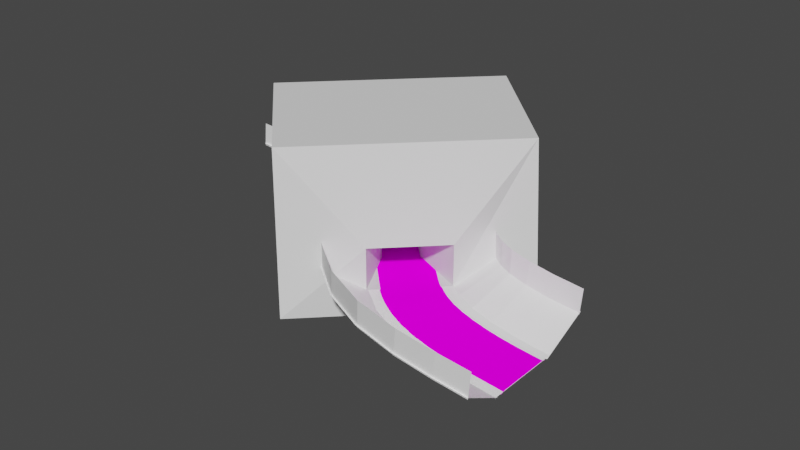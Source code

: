 # Source: split-tunnel.blend  (saved by Blender 3.4.6; exported with 4.5.12 LTS)
import bpy
from mathutils import Matrix  # noqa: F401  (used for matrix-valued properties, if any)

bpy.ops.wm.read_factory_settings(use_empty=True)
scene = bpy.context.scene
scene.name = 'Scene'

# ---- collections
col_grassground = bpy.data.collections.new('GrassGround'); scene.collection.children.link(col_grassground)

# ---- images (referenced by path relative to the original .blend; pixels are not part of the script)
import os
ASSET_DIR = os.environ.get("B2B_ASSET_DIR", "")  # directory of the original .blend (textures are referenced by path, not embedded)
HERE = os.path.dirname(os.path.abspath(__file__))  # packed textures are extracted next to this script under _unpacked/

def load_image(name, relpath, width, height, colorspace="sRGB"):
    """Load a texture the original file referenced (path relative to the .blend, or extracted next to this script)."""
    p = next((c for c in (os.path.join(HERE, relpath), os.path.join(ASSET_DIR, relpath)) if relpath and os.path.exists(c)), "")
    if p:
        img = bpy.data.images.load(p, check_existing=True)
        img.name = name
    else:  # same state as the original file: an image datablock whose file is absent (Cycles renders it pink)
        img = bpy.data.images.new(name, width, height)
        img.source = "FILE"
        img.filepath = "//" + (relpath or name)
    img.colorspace_settings.name = colorspace
    return img
img_road_texture_png_004 = load_image('road-texture.png.004', 'road-texture.png', 1024, 1024, 'sRGB')

# ---- materials (node trees are filled in below, after node groups)
mat_roadmaterial_005 = bpy.data.materials.new('RoadMaterial.005')
mat_roadmaterial_005.use_transparent_shadow = False
mat_slant = bpy.data.materials.new('Slant')
mat_slant.use_transparent_shadow = False
mat_grass = bpy.data.materials.new('Grass')
mat_grass.use_transparent_shadow = False

# ---- material node trees
mat_roadmaterial_005.use_nodes = True; mat_roadmaterial_005.node_tree.nodes.clear()
_N = mat_roadmaterial_005.node_tree.nodes; _L = mat_roadmaterial_005.node_tree.links
n0 = _N.new('ShaderNodeOutputMaterial'); n0.name = 'Material Output'; n0.location = (300, 300)
n1 = _N.new('ShaderNodeBsdfDiffuse'); n1.name = 'Diffuse BSDF'; n1.location = (10, 300)
n1.inputs[1].default_value = 0.5
n2 = _N.new('ShaderNodeTexImage'); n2.name = 'Image Texture'; n2.location = (-280, 260)
n2.image = img_road_texture_png_004
_L.new(n1.outputs[0], n0.inputs[0])
_L.new(n2.outputs[0], n1.inputs[0])
n0.is_active_output = True
mat_slant.use_nodes = True; mat_slant.node_tree.nodes.clear()
_N = mat_slant.node_tree.nodes; _L = mat_slant.node_tree.links
n0 = _N.new('ShaderNodeBsdfPrincipled'); n0.name = 'Principled BSDF'; n0.location = (10, 300)
n0.distribution = 'GGX'
n0.subsurface_method = 'BURLEY'
n0.inputs[0].default_value = (1.0, 1.0, 1.0, 1.0)
n0.inputs[3].default_value = 1.45
n0.inputs[27].default_value = (0.0, 0.0, 0.0, 1.0)
n0.inputs[28].default_value = 1.0
n1 = _N.new('ShaderNodeOutputMaterial'); n1.name = 'Material Output'; n1.location = (300, 300)
_L.new(n0.outputs[0], n1.inputs[0])
n1.is_active_output = True
mat_grass.use_nodes = True; mat_grass.node_tree.nodes.clear()
_N = mat_grass.node_tree.nodes; _L = mat_grass.node_tree.links
n0 = _N.new('ShaderNodeOutputMaterial'); n0.name = 'Material Output'; n0.location = (300, 300)
n1 = _N.new('ShaderNodeBsdfDiffuse'); n1.name = 'Diffuse BSDF'; n1.location = (100, 300)
n2 = _N.new('ShaderNodeBrightContrast'); n2.name = 'Bright/Contrast'; n2.location = (-190, 280)
_L.new(n1.outputs[0], n0.inputs[0])
_L.new(n2.outputs[0], n1.inputs[0])
n0.is_active_output = True

# ---- world
world_world = bpy.data.worlds.new('World'); scene.world = world_world
world_world.use_nodes = True; world_world.node_tree.nodes.clear()
_N = world_world.node_tree.nodes; _L = world_world.node_tree.links
n0 = _N.new('ShaderNodeOutputWorld'); n0.name = 'World Output'; n0.location = (300, 300)
n1 = _N.new('ShaderNodeBackground'); n1.name = 'Background'; n1.location = (10, 300)
n1.inputs[0].default_value = (0.05088, 0.05088, 0.05088, 1.0)
_L.new(n1.outputs[0], n0.inputs[0])
n0.is_active_output = True
world_world.color = (0.05088, 0.05088, 0.05088)
world_world.use_sun_shadow = False
world_world.sun_shadow_jitter_overblur = 0.0

# ---- meshes
me_cube_006 = bpy.data.meshes.new('Cube.006')
me_cube_006.from_pydata([(-10.0, 1.0, -1.0), (-8.65, 1.0, 4.857), (-10.0, 10.0, -1.0), (-8.65, 10.0, 4.857), (-1.0, 1.0, -1.0), (-2.35, 1.0, 4.857), (-1.0, 10.0, -1.0), (-2.35, 10.0, 4.857), (-10.0, 7.0, 0.0), (-10.0, 7.0, 1.612), (-10.0, 4.0, 1.612), (-10.0, 4.0, 0.0), (-1.0, 4.0, 0.0), (-1.0, 7.0, 1.612), (-1.0, 4.0, 1.612), (-1.0, 7.0, 0.0), (-10.0, 4.0, 1.175), (-1.0, 4.0, 1.175), (-5.5, 4.7, 1.612), (-5.5, 4.7, 0.0), (-5.5, 4.7, 1.175), (-10.0, 4.0, 0.9558), (-1.0, 4.0, 0.9558), (-3.25, 4.7, 1.612), (-3.25, 4.7, 0.0), (-10.0, 4.0, 1.393), (-1.0, 4.0, 1.393), (-7.75, 4.7, 1.612), (-7.75, 4.7, 0.0), (-3.25, 4.7, 1.175), (-7.75, 4.7, 1.175), (-5.5, 4.7, 0.9558), (-5.5, 4.7, 1.393), (-7.75, 4.7, 1.393), (-7.75, 4.7, 0.9558), (-3.25, 4.7, 0.9558), (-3.25, 4.7, 1.393), (-10.0, 7.0, 1.175), (-1.0, 7.0, 1.175), (-5.5, 6.1, 0.0), (-5.5, 6.1, 1.612), (-5.5, 6.1, 1.175), (-10.0, 7.0, 1.393), (-1.0, 7.0, 1.393), (-3.25, 6.1, 0.0), (-3.25, 6.1, 1.612), (-10.0, 7.0, 0.9558), (-1.0, 7.0, 0.9558), (-7.75, 6.1, 0.0), (-7.75, 6.1, 1.612), (-3.25, 6.1, 1.175), (-7.75, 6.1, 1.175), (-5.5, 6.1, 1.393), (-5.5, 6.1, 0.9558), (-7.75, 6.1, 0.9558), (-7.75, 6.1, 1.393), (-3.25, 6.1, 1.393), (-3.25, 6.1, 0.9558)], [], [(0, 1, 11, 8, 46, 37, 42, 9, 3, 2), (2, 3, 7, 6), (6, 15, 12, 22, 17, 26, 14, 5, 4), (4, 5, 1, 0), (2, 6, 4, 0), (7, 3, 1, 5), (3, 9, 10, 25, 16, 21, 11, 1), (36, 23, 14, 26), (8, 11, 28, 19, 24, 12, 15, 44, 39, 48), (5, 14, 13, 43, 38, 47, 15, 6, 7), (57, 44, 15, 47), (10, 9, 49, 40, 45, 13, 14, 23, 18, 27), (35, 29, 17, 22), (34, 30, 20, 31), (33, 27, 18, 32), (30, 33, 32, 20), (16, 25, 33, 30), (25, 10, 27, 33), (28, 34, 31, 19), (11, 21, 34, 28), (21, 16, 30, 34), (24, 35, 22, 12), (19, 31, 35, 24), (31, 20, 29, 35), (29, 36, 26, 17), (20, 32, 36, 29), (32, 18, 23, 36), (56, 50, 38, 43), (55, 51, 41, 52), (54, 48, 39, 53), (51, 54, 53, 41), (37, 46, 54, 51), (46, 8, 48, 54), (49, 55, 52, 40), (9, 42, 55, 49), (42, 37, 51, 55), (45, 56, 43, 13), (40, 52, 56, 45), (52, 41, 50, 56), (50, 57, 47, 38), (41, 53, 57, 50), (53, 39, 44, 57)])
_uv = me_cube_006.uv_layers.new(name='UVMap')
_uv.uv.foreach_set('vector', [0.375, 0.0, 0.625, 0.0, 0.5006, 0.1719, 0.503, 0.21, 0.5107, 0.2103, 0.5183, 0.2105, 0.526, 0.2107, 0.5336, 0.2109, 0.625, 0.25, 0.375, 0.25, 0.375, 0.25, 0.625, 0.25, 0.625, 0.5, 0.375, 0.5, 0.375, 0.5, 0.4996, 0.5367, 0.5012, 0.5834, 0.5128, 0.5852, 0.5244, 0.587, 0.536, 0.5888, 0.5476, 0.5907, 0.625, 0.75, 0.375, 0.75, 0.375, 0.75, 0.625, 0.75, 0.625, 1.0, 0.375, 1.0, 0.125, 0.5, 0.375, 0.5, 0.375, 0.75, 0.125, 0.75, 0.625, 0.5, 0.875, 0.5, 0.875, 0.75, 0.625, 0.75, 0.625, 0.25, 0.5336, 0.2109, 0.5319, 0.1745, 0.5241, 0.1738, 0.5162, 0.1732, 0.5084, 0.1725, 0.5006, 0.1719, 0.625, 0.0, 0.533, 0.4851, 0.5436, 0.4866, 0.5476, 0.5907, 0.536, 0.5888, 0.503, 0.21, 0.5006, 0.1719, 0.5008, 0.2748, 0.5009, 0.3776, 0.5011, 0.4805, 0.5012, 0.5834, 0.4996, 0.5367, 0.5005, 0.455, 0.5013, 0.3734, 0.5022, 0.2917, 0.625, 0.75, 0.5476, 0.5907, 0.5479, 0.5386, 0.5358, 0.5381, 0.5238, 0.5376, 0.5117, 0.5371, 0.4996, 0.5367, 0.375, 0.5, 0.625, 0.5, 0.5114, 0.4554, 0.5005, 0.455, 0.4996, 0.5367, 0.5117, 0.5371, 0.5319, 0.1745, 0.5336, 0.2109, 0.5372, 0.2928, 0.5408, 0.3747, 0.5443, 0.4567, 0.5479, 0.5386, 0.5476, 0.5907, 0.5436, 0.4866, 0.5397, 0.3826, 0.5358, 0.2785, 0.5117, 0.482, 0.5224, 0.4836, 0.5244, 0.587, 0.5128, 0.5852, 0.5095, 0.2757, 0.5183, 0.2766, 0.5203, 0.3801, 0.5106, 0.3789, 0.527, 0.2776, 0.5358, 0.2785, 0.5397, 0.3826, 0.53, 0.3813, 0.5183, 0.2766, 0.527, 0.2776, 0.53, 0.3813, 0.5203, 0.3801, 0.5162, 0.1732, 0.5241, 0.1738, 0.527, 0.2776, 0.5183, 0.2766, 0.5241, 0.1738, 0.5319, 0.1745, 0.5358, 0.2785, 0.527, 0.2776, 0.5008, 0.2748, 0.5095, 0.2757, 0.5106, 0.3789, 0.5009, 0.3776, 0.5006, 0.1719, 0.5084, 0.1725, 0.5095, 0.2757, 0.5008, 0.2748, 0.5084, 0.1725, 0.5162, 0.1732, 0.5183, 0.2766, 0.5095, 0.2757, 0.5011, 0.4805, 0.5117, 0.482, 0.5128, 0.5852, 0.5012, 0.5834, 0.5009, 0.3776, 0.5106, 0.3789, 0.5117, 0.482, 0.5011, 0.4805, 0.5106, 0.3789, 0.5203, 0.3801, 0.5224, 0.4836, 0.5117, 0.482, 0.5224, 0.4836, 0.533, 0.4851, 0.536, 0.5888, 0.5244, 0.587, 0.5203, 0.3801, 0.53, 0.3813, 0.533, 0.4851, 0.5224, 0.4836, 0.53, 0.3813, 0.5397, 0.3826, 0.5436, 0.4866, 0.533, 0.4851, 0.5334, 0.4562, 0.5224, 0.4558, 0.5238, 0.5376, 0.5358, 0.5381, 0.5284, 0.2925, 0.5197, 0.2923, 0.521, 0.374, 0.5309, 0.3744, 0.5109, 0.292, 0.5022, 0.2917, 0.5013, 0.3734, 0.5112, 0.3737, 0.5197, 0.2923, 0.5109, 0.292, 0.5112, 0.3737, 0.521, 0.374, 0.5183, 0.2105, 0.5107, 0.2103, 0.5109, 0.292, 0.5197, 0.2923, 0.5107, 0.2103, 0.503, 0.21, 0.5022, 0.2917, 0.5109, 0.292, 0.5372, 0.2928, 0.5284, 0.2925, 0.5309, 0.3744, 0.5408, 0.3747, 0.5336, 0.2109, 0.526, 0.2107, 0.5284, 0.2925, 0.5372, 0.2928, 0.526, 0.2107, 0.5183, 0.2105, 0.5197, 0.2923, 0.5284, 0.2925, 0.5443, 0.4567, 0.5334, 0.4562, 0.5358, 0.5381, 0.5479, 0.5386, 0.5408, 0.3747, 0.5309, 0.3744, 0.5334, 0.4562, 0.5443, 0.4567, 0.5309, 0.3744, 0.521, 0.374, 0.5224, 0.4558, 0.5334, 0.4562, 0.5224, 0.4558, 0.5114, 0.4554, 0.5117, 0.5371, 0.5238, 0.5376, 0.521, 0.374, 0.5112, 0.3737, 0.5114, 0.4554, 0.5224, 0.4558, 0.5112, 0.3737, 0.5013, 0.3734, 0.5005, 0.455, 0.5114, 0.4554])
me_cube_006.update()
me_cube_007 = bpy.data.meshes.new('Cube.007')
me_cube_007.from_pydata([(0.0, -1.2, -0.05), (0.0, -1.0, 0.0), (0.0, 1.2, -0.05), (0.0, 1.0, 0.0), (0.3, -1.2, -0.05), (0.3, -1.0, 0.0), (0.3, 1.2, -0.05), (0.3, 1.0, 0.0)], [], [(2, 3, 7, 6), (4, 5, 1, 0), (7, 3, 1, 5)])
_uv = me_cube_007.uv_layers.new(name='UVMap')
_uv.uv.foreach_set('vector', [0.6875, 0.2, 0.9375, 0.2, 0.9375, 0.45, 0.6875, 0.45, 0.5, 0.6805, 0.75, 0.6805, 0.75, 0.9305, 0.5, 0.9305, 0.06432, 0.001822, 1.061, 0.001822, 1.061, 0.9982, 0.06432, 0.9982])
me_cube_007.materials.append(mat_roadmaterial_005)
me_cube_007.use_remesh_fix_poles = True
me_cube_007.use_remesh_preserve_attributes = False
me_cube_007.use_mirror_vertex_groups = False
me_cube_007.update()
me_plane_004 = bpy.data.meshes.new('Plane.004')
me_plane_004.from_pydata([(0.0, -1.0, 0.0), (1.5, -1.0, 0.0), (0.0, 1.0, 0.0), (1.5, 1.0, 0.0)], [], [(0, 1, 3, 2)])
_uv = me_plane_004.uv_layers.new(name='UVMap')
_uv.uv.foreach_set('vector', [0.0, 0.0, 1.0, 0.0, 1.0, 1.0, 0.0, 1.0])
me_plane_004.materials.append(mat_slant)
me_plane_004.use_remesh_fix_poles = True
me_plane_004.use_remesh_preserve_attributes = False
me_plane_004.use_mirror_vertex_groups = False
me_plane_004.update()
me_plane_006 = bpy.data.meshes.new('Plane.006')
me_plane_006.from_pydata([(0.0, -1.5, 0.0), (1.5, -1.5, 0.0), (0.0, 1.5, 0.0), (1.5, 1.5, 0.0)], [], [(0, 1, 3, 2)])
_uv = me_plane_006.uv_layers.new(name='UVMap')
_uv.uv.foreach_set('vector', [0.0, 0.0, 1.0, 0.0, 1.0, 1.0, 0.0, 1.0])
me_plane_006.materials.append(mat_grass)
me_plane_006.use_remesh_fix_poles = True
me_plane_006.use_remesh_preserve_attributes = False
me_plane_006.use_mirror_vertex_groups = False
me_plane_006.update()
me_plane_008 = bpy.data.meshes.new('Plane.008')
me_plane_008.from_pydata([(0.0, -1.0, 0.0), (1.5, -1.0, 0.0), (0.0, 0.0, 4.371e-08), (1.5, 0.0, 4.371e-08)], [], [(0, 1, 3, 2)])
_uv = me_plane_008.uv_layers.new(name='UVMap')
_uv.uv.foreach_set('vector', [0.0, 0.0, 1.0, 0.0, 1.0, 1.0, 0.0, 1.0])
me_plane_008.materials.append(mat_slant)
me_plane_008.use_remesh_fix_poles = True
me_plane_008.use_remesh_preserve_attributes = False
me_plane_008.use_mirror_vertex_groups = False
me_plane_008.update()
me_plane_009 = bpy.data.meshes.new('Plane.009')
me_plane_009.from_pydata([(0.0, -1.0, 0.0), (1.5, -1.0, 0.0), (0.0, 1.0, 0.0), (1.5, 1.0, 0.0)], [], [(0, 1, 3, 2)])
_uv = me_plane_009.uv_layers.new(name='UVMap')
_uv.uv.foreach_set('vector', [0.0, 0.0, 1.0, 0.0, 1.0, 1.0, 0.0, 1.0])
me_plane_009.materials.append(mat_slant)
me_plane_009.use_remesh_fix_poles = True
me_plane_009.use_remesh_preserve_attributes = False
me_plane_009.use_mirror_vertex_groups = False
me_plane_009.update()
me_plane_010 = bpy.data.meshes.new('Plane.010')
me_plane_010.from_pydata([(0.0, -1.0, 0.0), (1.5, -1.0, 0.0), (0.0, 0.0, 4.371e-08), (1.5, 0.0, 4.371e-08)], [], [(0, 2, 3, 1)])
_uv = me_plane_010.uv_layers.new(name='UVMap')
_uv.uv.foreach_set('vector', [0.0, 0.0, 0.0, 1.0, 1.0, 1.0, 1.0, 0.0])
me_plane_010.materials.append(mat_slant)
me_plane_010.use_remesh_fix_poles = True
me_plane_010.use_remesh_preserve_attributes = False
me_plane_010.use_mirror_vertex_groups = False
me_plane_010.update()

# ---- curves / text
cu_beziercurve_007 = bpy.data.curves.new('BezierCurve.007', 'CURVE')
cu_beziercurve_007.dimensions = '3D'
_sp = cu_beziercurve_007.splines.new('BEZIER'); _sp.bezier_points.add(5)
_sp.bezier_points.foreach_set('co', [0.0, 0.0, 0.0, 2.062, 0.01138, -0.133, 5.457, -1.214, -0.1705, 10.99, -6.744, -0.1705, 13.61, -8.252, -0.1887, 17.0, -8.5, -0.5])
_sp.bezier_points.foreach_set('handle_left', [-0.5579, -6.558e-09, 0.04881, 1.434, 0.02758, -0.1106, 4.358, -0.108, -0.1705, 10.28, -6.037, -0.1705, 12.63, -8.031, -0.1161, 15.61, -8.5, -0.378])
_sp.bezier_points.foreach_set('handle_right', [0.8468, 9.954e-09, -0.07408, 3.032, -0.01364, -0.1676, 6.166, -1.927, -0.1705, 11.7, -7.455, -0.1705, 14.78, -8.517, -0.2758, 18.0, -8.5, -0.5872])
for _p, _l, _r in zip(_sp.bezier_points, ['ALIGNED', 'ALIGNED', 'ALIGNED', 'ALIGNED', 'ALIGNED', 'ALIGNED'], ['ALIGNED', 'ALIGNED', 'ALIGNED', 'ALIGNED', 'ALIGNED', 'ALIGNED']): _p.handle_left_type = _l; _p.handle_right_type = _r
_sp.order_u = 0
_sp.order_v = 0
cu_beziercurve_007.use_path = True
cu_beziercurve_007.use_path_clamp = True
cu_beziercurve_007.use_stretch = True
cu_beziercurve_007.use_deform_bounds = True
cu_beziercurve_007.fill_mode = 'FULL'
cu_beziercurve_007.twist_mode = 'Z_UP'

# ---- objects
ob_rock = bpy.data.objects.new('Rock', me_cube_006)
ob_road = bpy.data.objects.new('Road', me_cube_007)
ob_roadcurve = bpy.data.objects.new('RoadCurve', cu_beziercurve_007)
ob_leftslant = bpy.data.objects.new('LeftSlant', me_plane_004)
ob_groundsection = bpy.data.objects.new('GroundSection', me_plane_006)
ob_leftwall = bpy.data.objects.new('LeftWall', me_plane_008)
ob_rightslant = bpy.data.objects.new('RightSlant', me_plane_009)
ob_rightwall = bpy.data.objects.new('RightWall', me_plane_010)

# ---- transforms, parenting, visibility, modifiers, constraints
ob_rock.location = (8.105, -11.65, -0.1795)
ob_rock.rotation_euler = (0.0, -0.0, -0.7854)
ob_road.location = (0.0, 0.0, 0.0)
ob_road.lineart.crease_threshold = 0.0
_m = ob_road.modifiers.new('Array', 'ARRAY')
_m.count = 64
_m.curve = ob_roadcurve
_m.constant_offset_displace = (0.0, 0.0, 0.0)
_m = ob_road.modifiers.new('Curve', 'CURVE')
_m.object = ob_roadcurve
ob_roadcurve.location = (0.0, 0.0, 0.0)
ob_roadcurve.lineart.crease_threshold = 0.0
ob_leftslant.location = (0.0, 2.2, 0.4)
ob_leftslant.rotation_euler = (0.5236, -0.0, 0.0)
ob_leftslant.lineart.crease_threshold = 0.0
_m = ob_leftslant.modifiers.new('Array', 'ARRAY')
_m.count = 16
_m.constant_offset_displace = (0.0, 0.0, 0.0)
_m = ob_leftslant.modifiers.new('Curve', 'CURVE')
_m.object = ob_roadcurve
ob_groundsection.location = (0.0, 0.0, -0.02)
ob_groundsection.lineart.crease_threshold = 0.0
_m = ob_groundsection.modifiers.new('Array', 'ARRAY')
_m.count = 32
_m.curve = ob_roadcurve
_m = ob_groundsection.modifiers.new('Curve', 'CURVE')
_m.object = ob_roadcurve
ob_leftwall.location = (0.0, 3.0, 1.8)
ob_leftwall.rotation_euler = (1.571, -0.0, 0.0)
ob_leftwall.lineart.crease_threshold = 0.0
_m = ob_leftwall.modifiers.new('Array', 'ARRAY')
_m.count = 16
_m.curve = ob_roadcurve
_m.constant_offset_displace = (0.0, 0.0, 0.0)
_m = ob_leftwall.modifiers.new('Curve', 'CURVE')
_m.object = ob_roadcurve
ob_rightslant.location = (0.0, -2.2, 0.4)
ob_rightslant.rotation_euler = (-0.5236, -0.0, 0.0)
ob_rightslant.lineart.crease_threshold = 0.0
_m = ob_rightslant.modifiers.new('Array', 'ARRAY')
_m.count = 16
_m.constant_offset_displace = (0.0, 0.0, 0.0)
_m = ob_rightslant.modifiers.new('Curve', 'CURVE')
_m.object = ob_roadcurve
ob_rightwall.location = (0.0, -3.0, 1.8)
ob_rightwall.rotation_euler = (1.571, -0.0, 0.0)
ob_rightwall.lineart.crease_threshold = 0.0
_m = ob_rightwall.modifiers.new('Array', 'ARRAY')
_m.count = 16
_m.constant_offset_displace = (0.0, 0.0, 0.0)
_m = ob_rightwall.modifiers.new('Curve', 'CURVE')
_m.object = ob_roadcurve

# ---- collection membership
scene.collection.objects.link(ob_rock)
scene.collection.objects.link(ob_road)
scene.collection.objects.link(ob_roadcurve)
col_grassground.objects.link(ob_leftslant)
col_grassground.objects.link(ob_groundsection)
col_grassground.objects.link(ob_leftwall)
col_grassground.objects.link(ob_rightslant)
col_grassground.objects.link(ob_rightwall)

# ---- scene / render settings (as saved in the file)
scene.frame_start = 1; scene.frame_end = 250; scene.frame_set(36)
scene.render.engine = 'BLENDER_EEVEE_NEXT'
scene.cycles.samples = 128
scene.cycles.sampling_pattern = 'TABULATED_SOBOL'
scene.cycles.use_adaptive_sampling = False
scene.cycles.use_light_tree = False
scene.view_settings.view_transform = 'Filmic'
bpy.context.view_layer.update()

# ---- added for rendering (the .blend has no active camera and no usable light): camera, sun
cam_auto = bpy.data.cameras.new('AutoCamera')
cam_auto.lens = 50.0
cam_auto.sensor_width = 36.0
cam_auto.clip_end = 1000.0
ob_auto_camera = bpy.data.objects.new('AutoCamera', cam_auto)
scene.collection.objects.link(ob_auto_camera)
ob_auto_camera.location = (32.2133, -32.6997, 19.213)
ob_auto_camera.rotation_euler = (1.09748, -7.21219e-08, 0.694738)
scene.camera = ob_auto_camera
light_auto_sun = bpy.data.lights.new('AutoSun', 'SUN')
light_auto_sun.energy = 3.0
light_auto_sun.angle = 0.0523599
ob_auto_sun = bpy.data.objects.new('AutoSun', light_auto_sun)
scene.collection.objects.link(ob_auto_sun)
ob_auto_sun.rotation_euler = (0.872665, 0.174533, 0.523599)
bpy.context.view_layer.update()

